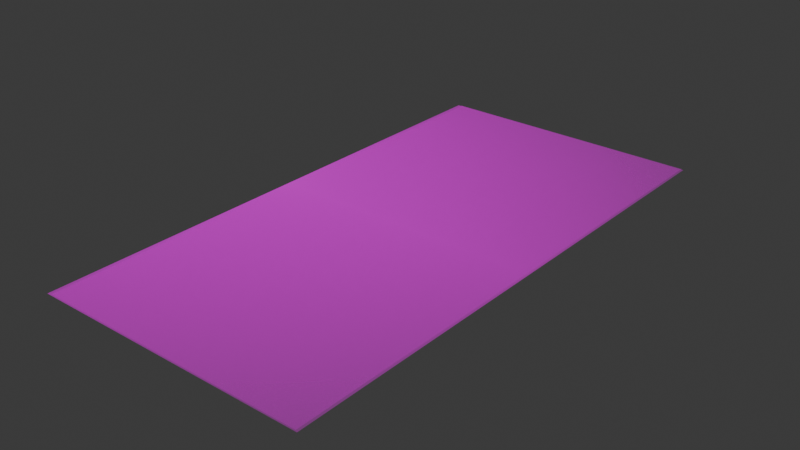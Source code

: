 # Source: LiXi.blend  (saved by Blender 5.0.119; exported with 4.5.12 LTS)
import bpy
from mathutils import Matrix  # noqa: F401  (used for matrix-valued properties, if any)

bpy.ops.wm.read_factory_settings(use_empty=True)
scene = bpy.context.scene
scene.name = 'Scene'

# ---- collections
col_collection = bpy.data.collections.new('Collection'); scene.collection.children.link(col_collection)

# ---- images (referenced by path relative to the original .blend; pixels are not part of the script)
import os
ASSET_DIR = os.environ.get("B2B_ASSET_DIR", "")  # directory of the original .blend (textures are referenced by path, not embedded)
HERE = os.path.dirname(os.path.abspath(__file__))  # packed textures are extracted next to this script under _unpacked/

def load_image(name, relpath, width, height, colorspace="sRGB"):
    """Load a texture the original file referenced (path relative to the .blend, or extracted next to this script)."""
    p = next((c for c in (os.path.join(HERE, relpath), os.path.join(ASSET_DIR, relpath)) if relpath and os.path.exists(c)), "")
    if p:
        img = bpy.data.images.load(p, check_existing=True)
        img.name = name
    else:  # same state as the original file: an image datablock whose file is absent (Cycles renders it pink)
        img = bpy.data.images.new(name, width, height)
        img.source = "FILE"
        img.filepath = "//" + (relpath or name)
    img.colorspace_settings.name = colorspace
    return img
img_lixi_jpg = load_image('lixi.jpg', 'lixi.jpg', 1024, 1024, 'sRGB')

# ---- materials (node trees are filled in below, after node groups)
mat_lixi = bpy.data.materials.new('lixi')

# ---- material node trees
mat_lixi.use_nodes = True; mat_lixi.node_tree.nodes.clear()
_N = mat_lixi.node_tree.nodes; _L = mat_lixi.node_tree.links
n0 = _N.new('ShaderNodeOutputMaterial'); n0.name = 'Material Output'; n0.location = (0, 0)
n1 = _N.new('ShaderNodeTexImage'); n1.name = 'Image Texture'; n1.location = (-400, 0)
n1.image = img_lixi_jpg
n1.extension = 'CLIP'
n2 = _N.new('ShaderNodeBsdfPrincipled'); n2.name = 'Principled BSDF'; n2.location = (-200, 0)
_L.new(n1.outputs[0], n2.inputs[0])
_L.new(n1.outputs[1], n2.inputs[4])
_L.new(n2.outputs[0], n0.inputs[0])
n0.is_active_output = True

# ---- world
world_world = bpy.data.worlds.new('World'); scene.world = world_world
world_world.use_nodes = True; world_world.node_tree.nodes.clear()
_N = world_world.node_tree.nodes; _L = world_world.node_tree.links
n0 = _N.new('ShaderNodeOutputWorld'); n0.name = 'World Output'; n0.location = (200, 100)
n1 = _N.new('ShaderNodeBackground'); n1.name = 'Background'; n1.location = (-200, 100)
n1.inputs[0].default_value = (0.05088, 0.05088, 0.05088, 1.0)
_L.new(n1.outputs[0], n0.inputs[0])
n0.is_active_output = True
world_world.color = (0.05088, 0.05088, 0.05088)
world_world.sun_shadow_jitter_overblur = 0.0

# ---- meshes
me_lixi = bpy.data.meshes.new('lixi')
me_lixi.from_pydata([(0.2431, -0.4969, -0.0005687), (0.2482, -0.5, 0.0), (0.2431, 0.5031, -0.0005687), (0.2482, 0.5, 0.0), (-0.2592, -0.4969, -0.0005687), (-0.2592, 0.5031, -0.0005687), (-0.2643, -0.5, 0.0), (-0.2643, 0.5, 0.0)], [], [(6, 1, 3, 7), (0, 4, 5, 2)])
_uv = me_lixi.uv_layers.new(name='UVMap')
_uv.uv.foreach_set('vector', [0.5133, 0.0, 1.0, 0.0, 1.0, 1.0, 0.5133, 1.0, 0.0, 0.0, 0.477, 0.0, 0.477, 1.0, 0.0, 1.0])
me_lixi.materials.append(mat_lixi)
me_lixi.update()

# ---- objects
ob_lixi = bpy.data.objects.new('lixi', me_lixi)

# ---- transforms, parenting, visibility, modifiers, constraints
ob_lixi.location = (0.0, 0.0, 0.0)

# ---- collection membership
col_collection.objects.link(ob_lixi)

# ---- scene / render settings (as saved in the file)
scene.frame_start = 1; scene.frame_end = 250; scene.frame_set(1)
scene.render.engine = 'BLENDER_EEVEE_NEXT'
scene.render.bake_bias = 0.0
scene.render.bake_samples = 0
scene.cycles.sampling_pattern = 'TABULATED_SOBOL'
scene.eevee.use_volume_custom_range = False
bpy.context.view_layer.update()

# ---- added for rendering (the .blend has no active camera and no usable light): camera, sun
cam_auto = bpy.data.cameras.new('AutoCamera')
cam_auto.lens = 50.0
cam_auto.sensor_width = 36.0
cam_auto.clip_end = 1000.0
ob_auto_camera = bpy.data.objects.new('AutoCamera', cam_auto)
scene.collection.objects.link(ob_auto_camera)
ob_auto_camera.location = (1.03422, -1.24913, 0.833519)
ob_auto_camera.rotation_euler = (1.09748, -7.21219e-08, 0.694738)
scene.camera = ob_auto_camera
light_auto_sun = bpy.data.lights.new('AutoSun', 'SUN')
light_auto_sun.energy = 3.0
light_auto_sun.angle = 0.0523599
ob_auto_sun = bpy.data.objects.new('AutoSun', light_auto_sun)
scene.collection.objects.link(ob_auto_sun)
ob_auto_sun.rotation_euler = (0.872665, 0.174533, 0.523599)
bpy.context.view_layer.update()
